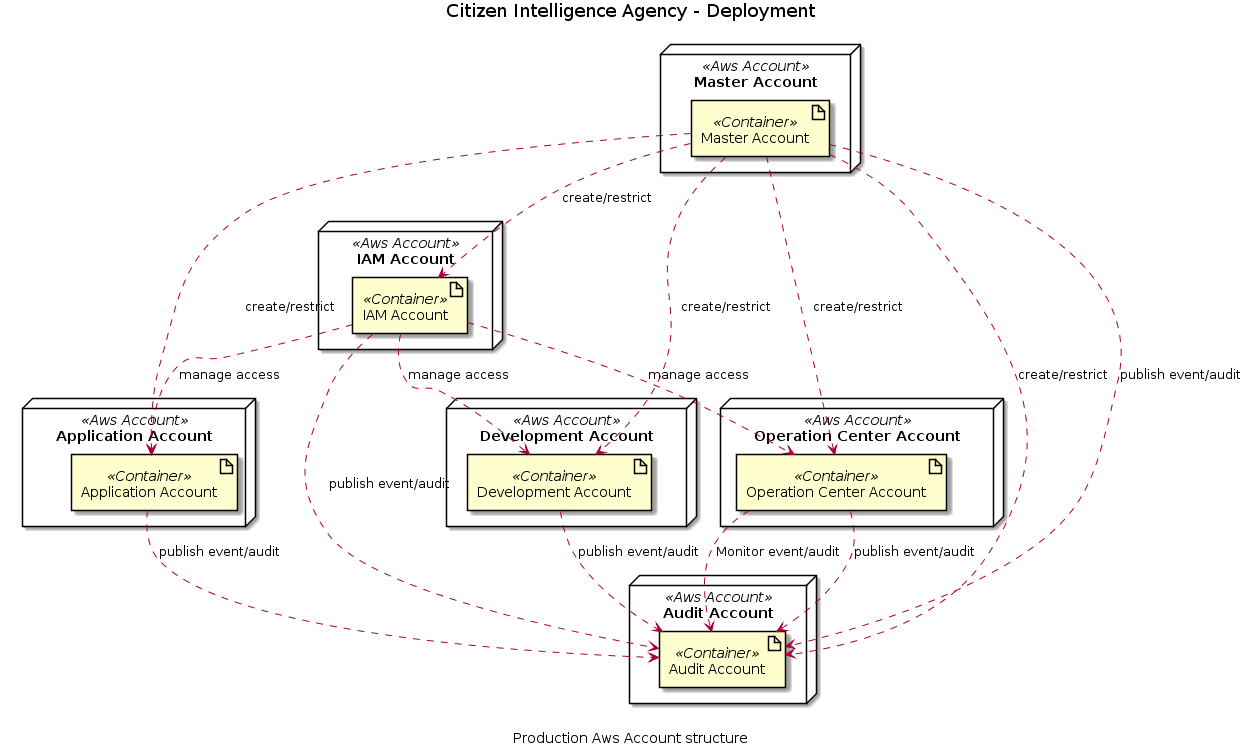

The diagram above was rendered by PlantUML. Its source (embedded in the PNG):
@startuml
title Citizen Intelligence Agency - Deployment
caption Production Aws Account structure
node "Application Account" <<Aws Account>> as 12 {
  artifact "Application Account" <<Container>> as 34
}
node "Audit Account" <<Aws Account>> as 10 {
  artifact "Audit Account" <<Container>> as 30
}
node "Development Account" <<Aws Account>> as 6 {
  artifact "Development Account" <<Container>> as 29
}
node "IAM Account" <<Aws Account>> as 4 {
  artifact "IAM Account" <<Container>> as 36
}
node "Master Account" <<Aws Account>> as 2 {
  artifact "Master Account" <<Container>> as 41
}
node "Operation Center Account" <<Aws Account>> as 8 {
  artifact "Operation Center Account" <<Container>> as 28
}
36 ..> 30 : publish event/audit
41 ..> 29 : create/restrict
41 ..> 28 : create/restrict
28 ..> 30 : publish event/audit
29 ..> 30 : publish event/audit
36 ..> 29 : manage access
34 ..> 30 : publish event/audit
28 ..> 30 : Monitor event/audit
41 ..> 34 : create/restrict
41 ..> 30 : create/restrict
41 ..> 30 : publish event/audit
41 ..> 36 : create/restrict
36 ..> 28 : manage access
36 ..> 34 : manage access
@enduml